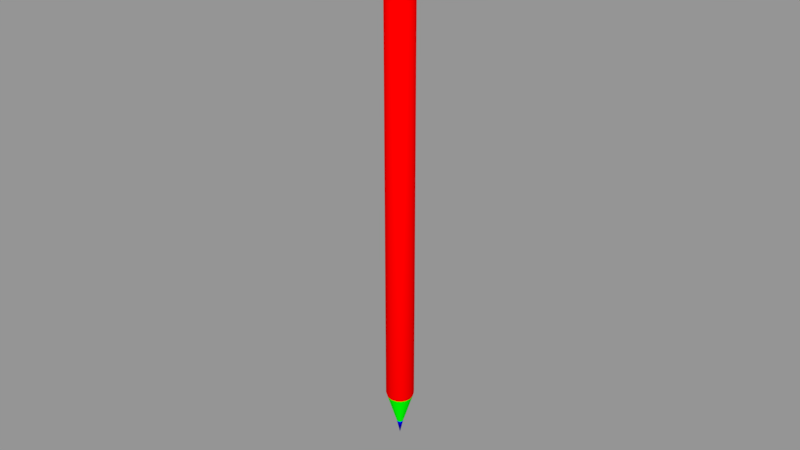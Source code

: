 # Source: L_piz.blend  (saved by Blender 3.6.11; exported with 4.5.12 LTS)
import bpy
from mathutils import Matrix  # noqa: F401  (used for matrix-valued properties, if any)

bpy.ops.wm.read_factory_settings(use_empty=True)
scene = bpy.context.scene
scene.name = 'Scene'

# ---- materials (node trees are filled in below, after node groups)
mat_l_piz = bpy.data.materials.new('Lápiz')
mat_l_piz.alpha_threshold = 0.0
mat_l_piz.use_transparent_shadow = False
mat_l_piz.diffuse_color = (1.0, 0.0, 0.0, 1.0)
mat_l_piz.roughness = 0.5
mat_madera = bpy.data.materials.new('Madera')
mat_madera.alpha_threshold = 0.0
mat_madera.use_transparent_shadow = False
mat_madera.diffuse_color = (0.0, 1.0, 0.0, 1.0)
mat_madera.roughness = 0.5
mat_carb_n = bpy.data.materials.new('Carbón')
mat_carb_n.alpha_threshold = 0.0
mat_carb_n.use_transparent_shadow = False
mat_carb_n.diffuse_color = (0.0, 0.0, 1.0, 1.0)
mat_carb_n.roughness = 0.5

# ---- material node trees

# ---- meshes
me_l_piz = bpy.data.meshes.new('Lápiz')
me_l_piz.from_pydata([(0.003145, -0.003145, 0.01585), (0.003145, 0.003145, 0.01585), (-0.003145, -0.003145, 0.01585), (-0.003145, 0.003145, 0.01585), (0.002968, -0.002968, 0.1495), (0.002968, 0.002968, 0.1495), (-0.002968, -0.002968, 0.1495), (-0.002968, 0.002968, 0.1495), (0.0, 0.004448, 0.01585), (0.0, -0.004448, 0.01585), (0.0, 0.004197, 0.1495), (0.0, -0.004197, 0.1495), (-0.001989, 0.003978, 0.01585), (-0.001989, -0.003978, 0.01585), (-0.001877, 0.003754, 0.1495), (-0.001877, -0.003754, 0.1495), (-0.004448, -6.38e-10, 0.01585), (-0.004197, -3.631e-09, 0.1495), (-0.003978, 0.001989, 0.01585), (-0.003978, -0.001989, 0.01585), (-0.003754, -0.001877, 0.1495), (-0.003754, 0.001877, 0.1495), (0.001989, 0.003978, 0.01585), (0.001989, -0.003978, 0.01585), (-0.003659, -0.00183, 0.01465), (-0.003659, 0.00183, 0.01465), (0.001877, 0.003754, 0.1495), (0.001877, -0.003754, 0.1495), (0.004448, -6.38e-10, 0.01585), (0.004197, -3.631e-09, 0.1495), (-0.004091, -6.597e-10, 0.01465), (0.003978, 0.001989, 0.01585), (-0.00183, -0.003659, 0.01465), (-0.00183, 0.003659, 0.01465), (0.0, -0.004091, 0.01465), (0.0, 0.004091, 0.01465), (-0.002893, 0.002893, 0.01465), (-0.002893, -0.002893, 0.01465), (0.003978, -0.001989, 0.01585), (0.003754, -0.001877, 0.1495), (-0.0009377, -0.0004688, 0.004636), (-0.0009377, 0.0004688, 0.004636), (0.003754, 0.001877, 0.1495), (0.003659, -0.00183, 0.01465), (-0.001048, -8.064e-10, 0.004636), (0.003659, 0.00183, 0.01465), (-0.0004688, -0.0009377, 0.004636), (-0.0004688, 0.0009377, 0.004636), (0.0, -0.001048, 0.004636), (0.0, 0.001048, 0.004636), (-0.0007413, 0.0007413, 0.004636), (-0.0007413, -0.0007413, 0.004636), (0.004091, -6.597e-10, 0.01465), (0.00183, -0.003659, 0.01465), (0.0, -8.284e-10, 0.0), (0.00183, 0.003659, 0.01465), (0.002893, 0.002893, 0.01465), (0.002893, -0.002893, 0.01465), (0.0009377, -0.0004688, 0.004636), (0.0009377, 0.0004688, 0.004636), (0.001048, -8.064e-10, 0.004636), (-0.0007632, -0.0007632, 0.1498), (-0.0007632, 0.0007359, 0.1498), (0.0, 0.001045, 0.1498), (0.0, -0.001072, 0.1498), (-0.0004877, 0.0009345, 0.1498), (-0.0004877, -0.0009618, 0.1498), (-0.001074, -1.367e-05, 0.1498), (0.0004688, -0.0009377, 0.004636), (0.0004688, 0.0009377, 0.004636), (0.003596, -0.001799, 0.1496), (-0.0009618, -0.0004877, 0.1498), (-0.0009618, 0.0004604, 0.1498), (0.002843, -0.002843, 0.1496), (-0.003978, 0.001989, 0.1467), (-0.003978, -0.001989, 0.1467), (0.002843, 0.00284, 0.1496), (-0.004448, -3.544e-09, 0.1467), (0.0007413, 0.0007413, 0.004636), (0.0007413, -0.0007413, 0.004636), (-0.001989, -0.003978, 0.1467), (-0.001989, 0.003978, 0.1467), (0.0, -0.004448, 0.1467), (0.0, 0.004448, 0.1467), (0.001989, -0.003978, 0.1455), (-0.003145, 0.003145, 0.1467), (-0.003145, -0.003145, 0.1467), (0.0007632, -0.0007632, 0.1498), (0.0, -0.004165, 0.1461), (-0.001863, -0.003725, 0.1461), (0.0007632, 0.0007359, 0.1498), (-0.004165, -3.487e-09, 0.1461), (-0.003725, -0.001863, 0.1461), (-0.003725, 0.001863, 0.1461), (0.0004877, 0.0009345, 0.1498), (0.0004877, -0.0009618, 0.1498), (-0.001863, 0.003725, 0.1461), (0.001074, -1.367e-05, 0.1498), (0.0, 0.004165, 0.1461), (0.0009618, -0.0004877, 0.1498), (-0.002945, 0.002945, 0.1461), (-0.002945, -0.002945, 0.1461), (0.0, -0.004448, 0.1455), (-0.001989, -0.003978, 0.1455), (0.0009618, 0.0004604, 0.1498), (-0.004448, -3.481e-09, 0.1455), (0.003978, 0.001989, 0.1467), (-0.003978, -0.001989, 0.1455), (0.003145, -0.003145, 0.1455), (-0.003978, 0.001989, 0.1455), (0.001799, -0.003596, 0.1496), (-0.001989, 0.003978, 0.1455), (0.003978, -0.001989, 0.1467), (0.0, 0.004448, 0.1455), (0.004448, -3.544e-09, 0.1467), (-0.003145, 0.003145, 0.1455), (-0.003145, -0.003145, 0.1455), (0.001989, -0.003978, 0.1467), (0.001989, 0.003978, 0.1467), (0.003145, 0.003145, 0.1467), (0.003145, -0.003145, 0.1467), (0.0, -1.367e-05, 0.1497), (0.003145, 0.003145, 0.1455), (0.001989, 0.003978, 0.1455), (0.003978, 0.001989, 0.1455), (0.003978, -0.001989, 0.1455), (0.004448, -3.481e-09, 0.1455), (-0.00402, -1.402e-06, 0.1496), (-0.003596, 0.001796, 0.1496), (0.001799, 0.003593, 0.1496), (0.001863, -0.003725, 0.1461), (0.004165, -3.487e-09, 0.1461), (-0.001799, 0.003593, 0.1496), (0.0, 0.004018, 0.1496), (0.0, -0.00402, 0.1496), (-0.001799, -0.003596, 0.1496), (-0.002843, 0.00284, 0.1496), (0.003725, -0.001863, 0.1461), (0.003725, 0.001863, 0.1461), (-0.002843, -0.002843, 0.1496), (-0.003596, -0.001799, 0.1496), (0.003596, 0.001796, 0.1496), (0.00402, -1.402e-06, 0.1496), (0.001863, 0.003725, 0.1461), (0.002945, 0.002945, 0.1461), (0.002945, -0.002945, 0.1461)], [], [(83, 118, 143, 98), (80, 15, 6, 86), (74, 21, 7, 85), (111, 12, 3, 115), (40, 44, 54, 51), (5, 76, 141, 42), (113, 8, 12, 111), (82, 11, 15, 80), (4, 73, 110, 27), (75, 20, 17, 77), (86, 6, 20, 75), (73, 87, 95, 110), (23, 0, 108, 84), (110, 95, 64, 134), (10, 133, 129, 26), (77, 17, 21, 74), (19, 16, 30, 24), (9, 34, 53, 23), (16, 18, 25, 30), (0, 57, 43, 38), (2, 19, 24, 37), (70, 99, 87, 73), (9, 13, 32, 34), (61, 66, 64, 121), (13, 2, 37, 32), (12, 8, 35, 33), (67, 71, 61, 121), (87, 121, 64, 95), (18, 3, 36, 25), (3, 12, 33, 36), (30, 25, 41, 44), (34, 32, 46, 48), (37, 24, 40, 51), (33, 35, 49, 47), (54, 78, 59, 60), (78, 54, 49, 69), (117, 120, 4, 27), (32, 37, 51, 46), (25, 36, 50, 41), (31, 45, 56, 1), (24, 30, 44, 40), (120, 112, 39, 4), (36, 33, 47, 50), (82, 117, 27, 11), (23, 53, 57, 0), (114, 106, 42, 29), (112, 114, 29, 39), (53, 68, 79, 57), (113, 123, 22, 8), (46, 51, 54, 48), (50, 47, 49, 54), (41, 50, 54, 44), (54, 60, 58, 79), (55, 69, 49, 35), (43, 58, 60, 52), (106, 119, 5, 42), (34, 48, 68, 53), (123, 122, 1, 22), (28, 52, 45, 31), (38, 43, 52, 28), (31, 1, 122, 124), (98, 143, 123, 113), (128, 127, 67, 72), (10, 26, 118, 83), (108, 125, 137, 145), (133, 132, 65, 63), (124, 122, 144, 138), (135, 134, 64, 66), (132, 136, 62, 65), (145, 137, 112, 120), (139, 135, 66, 61), (127, 140, 71, 67), (136, 128, 72, 62), (140, 139, 61, 71), (0, 38, 125, 108), (88, 130, 117, 82), (28, 31, 124, 126), (48, 54, 79, 68), (72, 67, 121, 62), (121, 97, 104, 90), (65, 62, 121, 63), (91, 77, 74, 93), (129, 94, 90, 76), (76, 90, 104, 141), (42, 141, 142, 29), (101, 86, 75, 92), (92, 75, 77, 91), (142, 97, 99, 70), (88, 82, 80, 89), (10, 83, 81, 14), (14, 81, 85, 7), (93, 74, 85, 100), (89, 80, 86, 101), (39, 70, 73, 4), (103, 89, 101, 116), (109, 93, 100, 115), (118, 119, 144, 143), (125, 126, 131, 137), (102, 88, 89, 103), (138, 144, 119, 106), (107, 92, 91, 105), (116, 101, 92, 107), (133, 63, 94, 129), (105, 91, 93, 109), (83, 98, 96, 81), (81, 96, 100, 85), (16, 105, 109, 18), (141, 104, 97, 142), (2, 116, 107, 19), (19, 107, 105, 16), (9, 102, 103, 13), (102, 84, 130, 88), (97, 121, 87, 99), (18, 109, 115, 3), (13, 103, 116, 2), (98, 113, 111, 96), (96, 111, 115, 100), (130, 145, 120, 117), (29, 142, 70, 39), (26, 129, 76, 5), (143, 144, 122, 123), (27, 110, 134, 11), (1, 56, 55, 22), (38, 28, 126, 125), (57, 79, 58, 43), (52, 60, 59, 45), (45, 59, 78, 56), (22, 55, 35, 8), (56, 78, 69, 55), (137, 131, 114, 112), (20, 6, 139, 140), (7, 21, 128, 136), (17, 20, 140, 127), (6, 15, 135, 139), (131, 138, 106, 114), (9, 23, 84, 102), (14, 7, 136, 132), (15, 11, 134, 135), (126, 124, 138, 131), (10, 14, 132, 133), (84, 108, 145, 130), (26, 5, 119, 118), (21, 17, 127, 128), (63, 121, 90, 94)])
me_l_piz.polygons.foreach_set('use_smooth', [True] * 144)
me_l_piz.polygons.foreach_set('material_index', [0, 1, 1, 0, 2, 1, 0, 1, 1, 1, 1, 1, 0, 1, 1, 1, 0, 0, 0, 0, 0, 1, 0, 2, 0, 0, 2, 2, 0, 0, 1, 1, 1, 1, 2, 2, 1, 1, 1, 0, 1, 1, 1, 1, 0, 1, 1, 1, 0, 2, 2, 2, 2, 1, 1, 1, 1, 0, 0, 0, 0, 0, 1, 1, 0, 1, 0, 1, 1, 0, 1, 1, 1, 1, 0, 0, 0, 2, 2, 2, 2, 0, 1, 1, 1, 0, 0, 1, 0, 1, 1, 0, 0, 1, 0, 0, 0, 0, 0, 0, 0, 0, 1, 0, 0, 0, 0, 1, 0, 0, 0, 0, 2, 0, 0, 0, 0, 0, 1, 1, 0, 1, 0, 0, 1, 1, 1, 0, 1, 0, 1, 1, 1, 1, 0, 0, 1, 1, 0, 1, 0, 1, 1, 2])
_uv = me_l_piz.uv_layers.new(name='UVMap')
_uv.uv.foreach_set('vector', [0.2095, 0.9991, 0.194, 0.9993, 0.194, 0.9941, 0.2089, 0.9941, 0.2626, 0.002744, 0.2675, 0.02402, 0.2593, 0.02696, 0.2499, 0.007042, 0.2171, 0.04146, 0.2359, 0.05018, 0.2334, 0.05796, 0.2136, 0.05264, 0.01619, 0.9889, 0.0163, 0.01081, 0.02697, 0.01088, 0.02688, 0.9889, 0.2432, 0.209, 0.2446, 0.2124, 0.2109, 0.2245, 0.2421, 0.2068, 0.3277, 0.05796, 0.3264, 0.05829, 0.3239, 0.0507, 0.3252, 0.05018, 0.0007813, 0.9889, 0.0008288, 0.01054, 0.0163, 0.01081, 0.01619, 0.9889, 0.2806, 0.0007311, 0.2806, 0.02261, 0.2675, 0.02402, 0.2626, 0.002744, 0.3019, 0.02695, 0.3012, 0.02841, 0.2932, 0.0253, 0.2936, 0.02401, 0.2383, 0.01384, 0.2517, 0.03114, 0.2422, 0.03967, 0.225, 0.02658, 0.2499, 0.007042, 0.2593, 0.02696, 0.2517, 0.03114, 0.2383, 0.01384, 0.3012, 0.02841, 0.2915, 0.04834, 0.2869, 0.04673, 0.2932, 0.0253, 0.1205, 0.0109, 0.1312, 0.01086, 0.1312, 0.9889, 0.1205, 0.9889, 0.2932, 0.0253, 0.2869, 0.04673, 0.2806, 0.04633, 0.2806, 0.02408, 0.328, 0.08036, 0.3251, 0.07976, 0.3275, 0.06654, 0.3287, 0.06641, 0.225, 0.02658, 0.2422, 0.03967, 0.2359, 0.05018, 0.2171, 0.04146, 0.06838, 0.01093, 0.053, 0.01097, 0.05297, 0.001242, 0.06821, 0.001152, 0.1051, 0.01094, 0.1051, 0.001204, 0.1204, 0.001116, 0.1205, 0.0109, 0.053, 0.01097, 0.03763, 0.01093, 0.03775, 0.001194, 0.05297, 0.001242, 0.1312, 0.01086, 0.1312, 0.00104, 0.142, 0.001096, 0.1419, 0.01088, 0.07906, 0.0109, 0.06838, 0.01093, 0.06821, 0.001152, 0.07904, 0.001078, 0.3086, 0.03232, 0.2959, 0.05019, 0.2915, 0.04834, 0.3012, 0.02841, 0.1051, 0.01094, 0.08974, 0.01093, 0.08988, 0.001149, 0.1051, 0.001204, 0.212, 0.2295, 0.2137, 0.2275, 0.2171, 0.2259, 0.2188, 0.2337, 0.08974, 0.01093, 0.07906, 0.0109, 0.07904, 0.001078, 0.08988, 0.001149, 0.0163, 0.01081, 0.0008288, 0.01054, 0.001726, 0.0008013, 0.0164, 0.001188, 0.2109, 0.2355, 0.211, 0.2318, 0.212, 0.2295, 0.2188, 0.2337, 0.2232, 0.2269, 0.2188, 0.2337, 0.2171, 0.2259, 0.2208, 0.2259, 0.03763, 0.01093, 0.02697, 0.01088, 0.02701, 0.001155, 0.03775, 0.001194, 0.02697, 0.01088, 0.0163, 0.01081, 0.0164, 0.001188, 0.02701, 0.001155, 0.2586, 0.1855, 0.2446, 0.1876, 0.2386, 0.1089, 0.2422, 0.1084, 0.3019, 0.1654, 0.2901, 0.1733, 0.2503, 0.1053, 0.2533, 0.1032, 0.2814, 0.1779, 0.2722, 0.1817, 0.2457, 0.1074, 0.2481, 0.1065, 0.2249, 0.1872, 0.2109, 0.1847, 0.23, 0.1082, 0.2336, 0.1088, 0.2109, 0.2245, 0.2238, 0.191, 0.2261, 0.192, 0.2293, 0.1937, 0.2238, 0.191, 0.2109, 0.2245, 0.2178, 0.1893, 0.2214, 0.1902, 0.2986, 0.002727, 0.3112, 0.007014, 0.3019, 0.02695, 0.2936, 0.02401, 0.2901, 0.1733, 0.2814, 0.1779, 0.2481, 0.1065, 0.2503, 0.1053, 0.2446, 0.1876, 0.2347, 0.1878, 0.2361, 0.109, 0.2386, 0.1089, 0.1726, 0.01086, 0.1725, 0.001116, 0.1833, 0.001073, 0.1833, 0.0108, 0.2722, 0.1817, 0.2586, 0.1855, 0.2422, 0.1084, 0.2457, 0.1074, 0.3112, 0.007014, 0.3228, 0.0138, 0.3094, 0.03112, 0.3019, 0.02695, 0.2347, 0.1878, 0.2249, 0.1872, 0.2336, 0.1088, 0.2361, 0.109, 0.2806, 0.0007311, 0.2986, 0.002727, 0.2936, 0.02401, 0.2806, 0.02261, 0.1205, 0.0109, 0.1204, 0.001116, 0.1312, 0.00104, 0.1312, 0.01086, 0.3362, 0.02653, 0.344, 0.04144, 0.3252, 0.05018, 0.3189, 0.03967, 0.3228, 0.0138, 0.3362, 0.02653, 0.3189, 0.03967, 0.3094, 0.03112, 0.3124, 0.1559, 0.256, 0.1008, 0.2577, 0.09893, 0.319, 0.1486, 0.2094, 0.9891, 0.194, 0.989, 0.194, 0.01074, 0.2095, 0.01048, 0.2407, 0.2046, 0.2421, 0.2068, 0.2109, 0.2245, 0.2386, 0.2017, 0.2462, 0.2183, 0.2466, 0.2208, 0.2467, 0.2245, 0.2109, 0.2245, 0.2457, 0.2158, 0.2462, 0.2183, 0.2109, 0.2245, 0.2446, 0.2124, 0.2109, 0.2245, 0.2293, 0.1937, 0.2323, 0.1957, 0.2343, 0.1973, 0.3417, 0.09596, 0.2635, 0.08545, 0.2638, 0.08183, 0.3426, 0.08183, 0.3248, 0.1406, 0.2592, 0.09689, 0.261, 0.09374, 0.3319, 0.1283, 0.344, 0.04144, 0.3476, 0.05261, 0.3277, 0.05796, 0.3252, 0.05018, 0.3019, 0.1654, 0.2533, 0.1032, 0.256, 0.1008, 0.3124, 0.1559, 0.194, 0.989, 0.1833, 0.989, 0.1833, 0.0108, 0.194, 0.01074, 0.1573, 0.0109, 0.1573, 0.00116, 0.1725, 0.001116, 0.1726, 0.01086, 0.1419, 0.01088, 0.142, 0.001096, 0.1573, 0.00116, 0.1573, 0.0109, 0.1726, 0.01086, 0.1833, 0.0108, 0.1833, 0.989, 0.1726, 0.989, 0.2089, 0.9941, 0.194, 0.9941, 0.194, 0.989, 0.2094, 0.9891, 0.2372, 0.0507, 0.2434, 0.04048, 0.2607, 0.05347, 0.2575, 0.05768, 0.328, 0.08036, 0.3287, 0.06641, 0.3494, 0.06389, 0.3502, 0.07977, 0.1312, 0.9889, 0.1418, 0.989, 0.1419, 0.9941, 0.1312, 0.9941, 0.2361, 0.07976, 0.2336, 0.06654, 0.2554, 0.06488, 0.2565, 0.06864, 0.1726, 0.989, 0.1833, 0.989, 0.1833, 0.9941, 0.1725, 0.9941, 0.2679, 0.02531, 0.2806, 0.02408, 0.2806, 0.04633, 0.2742, 0.04673, 0.2336, 0.06654, 0.2347, 0.05829, 0.256, 0.06128, 0.2554, 0.06488, 0.1312, 0.9941, 0.1419, 0.9941, 0.1418, 0.9992, 0.1312, 0.9992, 0.26, 0.02842, 0.2679, 0.02531, 0.2742, 0.04673, 0.2697, 0.04835, 0.2434, 0.04048, 0.2526, 0.03233, 0.2653, 0.0502, 0.2607, 0.05347, 0.2347, 0.05829, 0.2372, 0.0507, 0.2575, 0.05768, 0.256, 0.06128, 0.2526, 0.03233, 0.26, 0.02842, 0.2697, 0.04835, 0.2653, 0.0502, 0.1312, 0.01086, 0.1419, 0.01088, 0.1418, 0.989, 0.1312, 0.9889, 0.1051, 0.994, 0.1204, 0.9941, 0.1205, 0.9992, 0.1051, 0.9992, 0.1573, 0.0109, 0.1726, 0.01086, 0.1726, 0.989, 0.1572, 0.989, 0.2386, 0.2017, 0.2109, 0.2245, 0.2343, 0.1973, 0.2361, 0.199, 0.2125, 0.2388, 0.2109, 0.2355, 0.2188, 0.2337, 0.2145, 0.2405, 0.2188, 0.2337, 0.2267, 0.2319, 0.2267, 0.2356, 0.2257, 0.238, 0.2168, 0.2415, 0.2145, 0.2405, 0.2188, 0.2337, 0.2206, 0.2415, 0.05294, 0.994, 0.05293, 0.9991, 0.03753, 0.9991, 0.03763, 0.994, 0.3275, 0.06654, 0.3057, 0.06487, 0.3052, 0.06127, 0.3264, 0.05829, 0.3264, 0.05829, 0.3052, 0.06127, 0.3037, 0.05767, 0.3239, 0.0507, 0.3252, 0.05018, 0.3239, 0.0507, 0.3177, 0.04048, 0.3189, 0.03967, 0.07902, 0.994, 0.07901, 0.9991, 0.06834, 0.9991, 0.06826, 0.994, 0.06826, 0.994, 0.06834, 0.9991, 0.05293, 0.9991, 0.05294, 0.994, 0.3177, 0.04048, 0.3004, 0.05347, 0.2959, 0.05019, 0.3086, 0.03232, 0.1051, 0.994, 0.1051, 0.9992, 0.08968, 0.9992, 0.08978, 0.994, 0.2331, 0.08036, 0.2109, 0.07974, 0.2117, 0.06392, 0.2324, 0.06641, 0.2324, 0.06641, 0.2117, 0.06392, 0.2136, 0.05264, 0.2334, 0.05796, 0.03763, 0.994, 0.03753, 0.9991, 0.02686, 0.9991, 0.02687, 0.994, 0.08978, 0.994, 0.08968, 0.9992, 0.07901, 0.9991, 0.07902, 0.994, 0.3094, 0.03112, 0.3086, 0.03232, 0.3012, 0.02841, 0.3019, 0.02695, 0.08971, 0.9889, 0.08978, 0.994, 0.07902, 0.994, 0.07902, 0.9889, 0.03757, 0.9889, 0.03763, 0.994, 0.02687, 0.994, 0.02688, 0.9889, 0.194, 0.9993, 0.1833, 0.9992, 0.1833, 0.9941, 0.194, 0.9941, 0.1418, 0.989, 0.1572, 0.989, 0.1572, 0.9941, 0.1419, 0.9941, 0.1051, 0.9889, 0.1051, 0.994, 0.08978, 0.994, 0.08971, 0.9889, 0.1725, 0.9941, 0.1833, 0.9941, 0.1833, 0.9992, 0.1726, 0.9992, 0.06833, 0.9889, 0.06826, 0.994, 0.05294, 0.994, 0.05296, 0.9889, 0.07902, 0.9889, 0.07902, 0.994, 0.06826, 0.994, 0.06833, 0.9889, 0.3251, 0.07976, 0.3046, 0.06863, 0.3057, 0.06487, 0.3275, 0.06654, 0.05296, 0.9889, 0.05294, 0.994, 0.03763, 0.994, 0.03757, 0.9889, 0.0007312, 0.9989, 0.001303, 0.9939, 0.01614, 0.994, 0.01617, 0.9991, 0.01617, 0.9991, 0.01614, 0.994, 0.02687, 0.994, 0.02686, 0.9991, 0.053, 0.01097, 0.05296, 0.9889, 0.03757, 0.9889, 0.03763, 0.01093, 0.3239, 0.0507, 0.3037, 0.05767, 0.3004, 0.05347, 0.3177, 0.04048, 0.07906, 0.0109, 0.07902, 0.9889, 0.06833, 0.9889, 0.06838, 0.01093, 0.06838, 0.01093, 0.06833, 0.9889, 0.05296, 0.9889, 0.053, 0.01097, 0.1051, 0.01094, 0.1051, 0.9889, 0.08971, 0.9889, 0.08974, 0.01093, 0.1051, 0.9889, 0.1205, 0.9889, 0.1204, 0.9941, 0.1051, 0.994, 0.2267, 0.2319, 0.2188, 0.2337, 0.2232, 0.2269, 0.2251, 0.2286, 0.03763, 0.01093, 0.03757, 0.9889, 0.02688, 0.9889, 0.02697, 0.01088, 0.08974, 0.01093, 0.08971, 0.9889, 0.07902, 0.9889, 0.07906, 0.0109, 0.001303, 0.9939, 0.0007813, 0.9889, 0.01619, 0.9889, 0.01614, 0.994, 0.01614, 0.994, 0.01619, 0.9889, 0.02688, 0.9889, 0.02687, 0.994, 0.1204, 0.9941, 0.1312, 0.9941, 0.1312, 0.9992, 0.1205, 0.9992, 0.3189, 0.03967, 0.3177, 0.04048, 0.3086, 0.03232, 0.3094, 0.03112, 0.3287, 0.06641, 0.3275, 0.06654, 0.3264, 0.05829, 0.3277, 0.05796, 0.194, 0.9941, 0.1833, 0.9941, 0.1833, 0.989, 0.194, 0.989, 0.2936, 0.02401, 0.2932, 0.0253, 0.2806, 0.02408, 0.2806, 0.02261, 0.1833, 0.0108, 0.1833, 0.001073, 0.1939, 0.001123, 0.194, 0.01074, 0.1419, 0.01088, 0.1573, 0.0109, 0.1572, 0.989, 0.1418, 0.989, 0.319, 0.1486, 0.2577, 0.09893, 0.2592, 0.09689, 0.3248, 0.1406, 0.3319, 0.1283, 0.261, 0.09374, 0.2624, 0.09037, 0.3372, 0.1152, 0.3372, 0.1152, 0.2624, 0.09037, 0.2631, 0.08794, 0.3399, 0.1057, 0.194, 0.01074, 0.1939, 0.001123, 0.2086, 0.0007312, 0.2095, 0.01048, 0.3399, 0.1057, 0.2631, 0.08794, 0.2635, 0.08545, 0.3417, 0.09596, 0.1419, 0.9941, 0.1572, 0.9941, 0.1572, 0.9992, 0.1418, 0.9992, 0.2517, 0.03114, 0.2593, 0.02696, 0.26, 0.02842, 0.2526, 0.03233, 0.2334, 0.05796, 0.2359, 0.05018, 0.2372, 0.0507, 0.2347, 0.05829, 0.2422, 0.03967, 0.2517, 0.03114, 0.2526, 0.03233, 0.2434, 0.04048, 0.2593, 0.02696, 0.2675, 0.02402, 0.2679, 0.02531, 0.26, 0.02842, 0.1572, 0.9941, 0.1725, 0.9941, 0.1726, 0.9992, 0.1572, 0.9992, 0.1051, 0.01094, 0.1205, 0.0109, 0.1205, 0.9889, 0.1051, 0.9889, 0.2324, 0.06641, 0.2334, 0.05796, 0.2347, 0.05829, 0.2336, 0.06654, 0.2675, 0.02402, 0.2806, 0.02261, 0.2806, 0.02408, 0.2679, 0.02531, 0.1572, 0.989, 0.1726, 0.989, 0.1725, 0.9941, 0.1572, 0.9941, 0.2331, 0.08036, 0.2324, 0.06641, 0.2336, 0.06654, 0.2361, 0.07976, 0.1205, 0.9889, 0.1312, 0.9889, 0.1312, 0.9941, 0.1204, 0.9941, 0.3287, 0.06641, 0.3277, 0.05796, 0.3476, 0.05261, 0.3494, 0.06389, 0.2359, 0.05018, 0.2422, 0.03967, 0.2434, 0.04048, 0.2372, 0.0507, 0.2206, 0.2415, 0.2188, 0.2337, 0.2257, 0.238, 0.224, 0.2399])
me_l_piz.materials.append(mat_l_piz)
me_l_piz.materials.append(mat_madera)
me_l_piz.materials.append(mat_carb_n)
me_l_piz.use_remesh_preserve_volume = False
me_l_piz.use_remesh_preserve_attributes = False
me_l_piz.use_mirror_x = True
me_l_piz.update()

# ---- objects
ob_l_piz = bpy.data.objects.new('Lápiz', me_l_piz)

# ---- transforms, parenting, visibility, modifiers, constraints
ob_l_piz.location = (0.0, 0.0, 0.0)
ob_l_piz.lock_rotations_4d = False
ob_l_piz.empty_display_type = 'ARROWS'
ob_l_piz.lineart.crease_threshold = 0.0
ob_l_piz.use_mesh_mirror_x = True

# ---- collection membership
scene.collection.objects.link(ob_l_piz)

# ---- scene / render settings (as saved in the file)
scene.frame_start = 1; scene.frame_end = 250; scene.frame_set(1)
scene.render.engine = 'BLENDER_EEVEE_NEXT'
scene.render.resolution_percentage = 50
scene.render.dither_intensity = 0.0
scene.cycles.use_denoising = False
scene.cycles.samples = 128
scene.cycles.sampling_pattern = 'TABULATED_SOBOL'
scene.cycles.use_adaptive_sampling = False
scene.cycles.use_light_tree = False
scene.cycles.blur_glossy = 0.0
scene.cycles.sample_clamp_indirect = 0.0
scene.view_settings.view_transform = 'Standard'
bpy.context.view_layer.update()

# ---- added for rendering (the .blend has no active camera and no usable light): camera, sun + grey world if the file has none
cam_auto = bpy.data.cameras.new('AutoCamera')
cam_auto.lens = 50.0
cam_auto.sensor_width = 36.0
cam_auto.clip_end = 1000.0
ob_auto_camera = bpy.data.objects.new('AutoCamera', cam_auto)
scene.collection.objects.link(ob_auto_camera)
ob_auto_camera.location = (0.185045, -0.222054, 0.222917)
ob_auto_camera.rotation_euler = (1.09748, -7.21219e-08, 0.694738)
scene.camera = ob_auto_camera
light_auto_sun = bpy.data.lights.new('AutoSun', 'SUN')
light_auto_sun.energy = 3.0
light_auto_sun.angle = 0.0523599
ob_auto_sun = bpy.data.objects.new('AutoSun', light_auto_sun)
scene.collection.objects.link(ob_auto_sun)
ob_auto_sun.rotation_euler = (0.872665, 0.174533, 0.523599)
if scene.world is None:
    world_auto = bpy.data.worlds.new('AutoWorld')
    world_auto.color = (0.3, 0.3, 0.3)
    scene.world = world_auto
bpy.context.view_layer.update()
